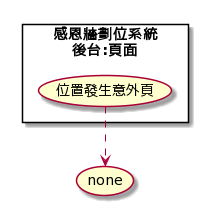

The diagram above was rendered by PlantUML. Its source (embedded in the PNG):
@startuml
rectangle 感恩牆劃位系統\n後台:頁面 {
    
    usecase "位置發生意外頁" as PG1

}

usecase "none" as NAN

PG1 ..> NAN
@enduml